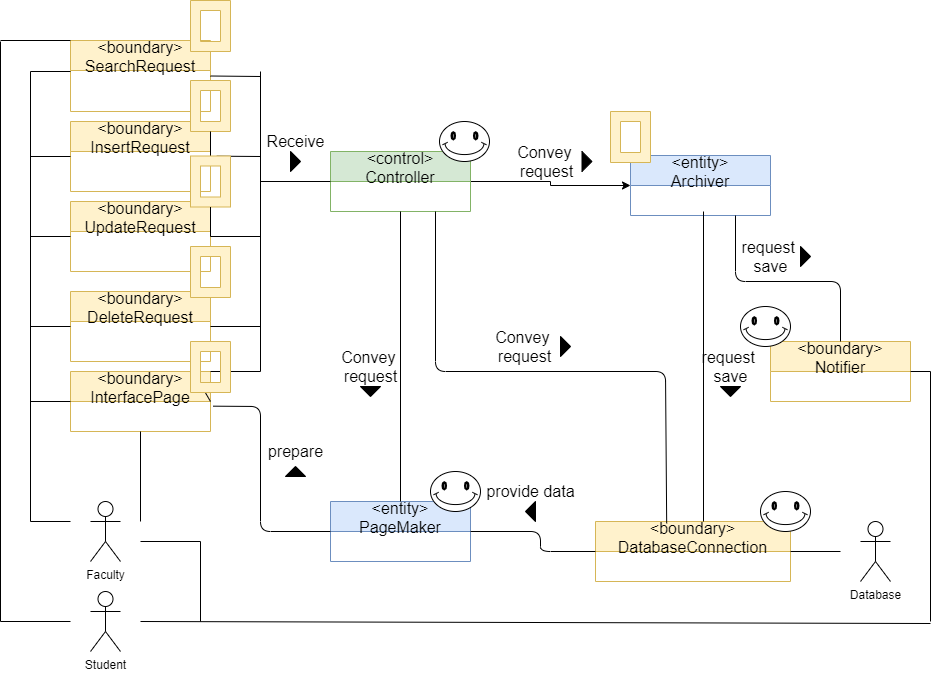

The diagram above was exported from draw.io. Its source (the exported page's mxGraphModel, read from the mxfile embedded in the PNG):
<mxGraphModel dx="2073" dy="434" grid="1" gridSize="10" guides="1" tooltips="1" connect="1" arrows="1" fold="1" page="1" pageScale="1" pageWidth="827" pageHeight="1169" math="0" shadow="0">
  <root>
    <mxCell id="0" />
    <mxCell id="1" parent="0" />
    <mxCell id="muW2C2FgSL-TOCHuyrnh-29" style="edgeStyle=orthogonalEdgeStyle;rounded=0;orthogonalLoop=1;jettySize=auto;html=1;exitX=1;exitY=0.5;exitDx=0;exitDy=0;entryX=0;entryY=0.5;entryDx=0;entryDy=0;" parent="1" source="muW2C2FgSL-TOCHuyrnh-10" target="muW2C2FgSL-TOCHuyrnh-22" edge="1">
      <mxGeometry relative="1" as="geometry" />
    </mxCell>
    <mxCell id="muW2C2FgSL-TOCHuyrnh-10" value="&lt;control&gt;&#10;Controller" style="swimlane;fontStyle=0;childLayout=stackLayout;horizontal=1;startSize=30;fillColor=#d5e8d4;horizontalStack=0;resizeParent=1;resizeParentMax=0;resizeLast=0;collapsible=1;marginBottom=0;strokeColor=#82b366;fontSize=16;" parent="1" vertex="1">
      <mxGeometry x="190" y="320" width="140" height="60" as="geometry" />
    </mxCell>
    <mxCell id="muW2C2FgSL-TOCHuyrnh-15" value="&lt;boundary&gt;&#10;InterfacePage" style="swimlane;fontStyle=0;childLayout=stackLayout;horizontal=1;startSize=30;horizontalStack=0;resizeParent=1;resizeParentMax=0;resizeLast=0;collapsible=1;marginBottom=0;fillColor=#fff2cc;strokeColor=#d6b656;fontSize=16;" parent="1" vertex="1">
      <mxGeometry x="-70" y="540" width="140" height="60" as="geometry" />
    </mxCell>
    <mxCell id="muW2C2FgSL-TOCHuyrnh-16" value="&lt;entity&gt;&#10;PageMaker" style="swimlane;fontStyle=0;childLayout=stackLayout;horizontal=1;startSize=30;fillColor=#dae8fc;horizontalStack=0;resizeParent=1;resizeParentMax=0;resizeLast=0;collapsible=1;marginBottom=0;strokeColor=#6c8ebf;fontSize=16;" parent="1" vertex="1">
      <mxGeometry x="190" y="670" width="140" height="60" as="geometry" />
    </mxCell>
    <mxCell id="muW2C2FgSL-TOCHuyrnh-18" value="&lt;boundary&gt;&#10;SearchRequest" style="swimlane;fontStyle=0;childLayout=stackLayout;horizontal=1;startSize=30;horizontalStack=0;resizeParent=1;resizeParentMax=0;resizeLast=0;collapsible=1;marginBottom=0;fillColor=#fff2cc;strokeColor=#d6b656;fontSize=16;" parent="1" vertex="1">
      <mxGeometry x="-70" y="209" width="140" height="71" as="geometry" />
    </mxCell>
    <mxCell id="muW2C2FgSL-TOCHuyrnh-55" value="" style="endArrow=none;html=1;" parent="muW2C2FgSL-TOCHuyrnh-18" edge="1">
      <mxGeometry width="50" height="50" relative="1" as="geometry">
        <mxPoint x="-40" y="31" as="sourcePoint" />
        <mxPoint y="31" as="targetPoint" />
      </mxGeometry>
    </mxCell>
    <mxCell id="muW2C2FgSL-TOCHuyrnh-21" value="&lt;boundary&gt;&#10;DatabaseConnection" style="swimlane;fontStyle=0;childLayout=stackLayout;horizontal=1;startSize=30;horizontalStack=0;resizeParent=1;resizeParentMax=0;resizeLast=0;collapsible=1;marginBottom=0;fillColor=#fff2cc;strokeColor=#d6b656;fontSize=16;" parent="1" vertex="1">
      <mxGeometry x="455" y="690" width="195" height="60" as="geometry" />
    </mxCell>
    <mxCell id="muW2C2FgSL-TOCHuyrnh-22" value="&lt;entity&gt;&#10;Archiver" style="swimlane;fontStyle=0;childLayout=stackLayout;horizontal=1;startSize=30;fillColor=#dae8fc;horizontalStack=0;resizeParent=1;resizeParentMax=0;resizeLast=0;collapsible=1;marginBottom=0;strokeColor=#6c8ebf;fontSize=16;" parent="1" vertex="1">
      <mxGeometry x="490" y="324" width="140" height="60" as="geometry" />
    </mxCell>
    <mxCell id="muW2C2FgSL-TOCHuyrnh-23" value="&lt;boundary&gt;&#10;Notifier" style="swimlane;fontStyle=0;childLayout=stackLayout;horizontal=1;startSize=30;horizontalStack=0;resizeParent=1;resizeParentMax=0;resizeLast=0;collapsible=1;marginBottom=0;fillColor=#fff2cc;strokeColor=#d6b656;fontSize=16;" parent="1" vertex="1">
      <mxGeometry x="630" y="510" width="140" height="60" as="geometry" />
    </mxCell>
    <mxCell id="muW2C2FgSL-TOCHuyrnh-37" value="" style="endArrow=none;html=1;exitX=1;exitY=0.5;exitDx=0;exitDy=0;" parent="1" source="muW2C2FgSL-TOCHuyrnh-21" edge="1">
      <mxGeometry width="50" height="50" relative="1" as="geometry">
        <mxPoint x="380" y="730" as="sourcePoint" />
        <mxPoint x="650" y="720" as="targetPoint" />
      </mxGeometry>
    </mxCell>
    <mxCell id="muW2C2FgSL-TOCHuyrnh-38" value="Database&lt;br&gt;" style="shape=umlActor;verticalLabelPosition=bottom;verticalAlign=top;html=1;outlineConnect=0;" parent="1" vertex="1">
      <mxGeometry x="720" y="690" width="30" height="60" as="geometry" />
    </mxCell>
    <mxCell id="muW2C2FgSL-TOCHuyrnh-41" value="Faculty" style="shape=umlActor;verticalLabelPosition=bottom;verticalAlign=top;html=1;outlineConnect=0;" parent="1" vertex="1">
      <mxGeometry x="-50" y="670" width="30" height="60" as="geometry" />
    </mxCell>
    <mxCell id="muW2C2FgSL-TOCHuyrnh-44" value="" style="endArrow=none;html=1;entryX=0.5;entryY=1;entryDx=0;entryDy=0;" parent="1" target="muW2C2FgSL-TOCHuyrnh-15" edge="1">
      <mxGeometry width="50" height="50" relative="1" as="geometry">
        <mxPoint y="690" as="sourcePoint" />
        <mxPoint x="-100" y="680" as="targetPoint" />
      </mxGeometry>
    </mxCell>
    <mxCell id="muW2C2FgSL-TOCHuyrnh-46" value="&lt;boundary&gt;&#10;InsertRequest" style="swimlane;fontStyle=0;childLayout=stackLayout;horizontal=1;startSize=30;horizontalStack=0;resizeParent=1;resizeParentMax=0;resizeLast=0;collapsible=1;marginBottom=0;fillColor=#fff2cc;strokeColor=#d6b656;fontSize=16;" parent="1" vertex="1">
      <mxGeometry x="-70" y="290" width="140" height="70" as="geometry" />
    </mxCell>
    <mxCell id="muW2C2FgSL-TOCHuyrnh-47" value="&lt;boundary&gt;&#10;UpdateRequest" style="swimlane;fontStyle=0;childLayout=stackLayout;horizontal=1;startSize=30;horizontalStack=0;resizeParent=1;resizeParentMax=0;resizeLast=0;collapsible=1;marginBottom=0;fillColor=#fff2cc;strokeColor=#d6b656;fontSize=16;" parent="1" vertex="1">
      <mxGeometry x="-70" y="370" width="140" height="70" as="geometry" />
    </mxCell>
    <mxCell id="muW2C2FgSL-TOCHuyrnh-48" value="&lt;boundary&gt;&#10;DeleteRequest" style="swimlane;fontStyle=0;childLayout=stackLayout;horizontal=1;startSize=30;horizontalStack=0;resizeParent=1;resizeParentMax=0;resizeLast=0;collapsible=1;marginBottom=0;fillColor=#fff2cc;strokeColor=#d6b656;fontSize=16;" parent="1" vertex="1">
      <mxGeometry x="-70" y="460" width="140" height="70" as="geometry" />
    </mxCell>
    <mxCell id="muW2C2FgSL-TOCHuyrnh-54" value="" style="endArrow=none;html=1;" parent="1" edge="1">
      <mxGeometry width="50" height="50" relative="1" as="geometry">
        <mxPoint x="-110" y="690" as="sourcePoint" />
        <mxPoint x="-110" y="240" as="targetPoint" />
      </mxGeometry>
    </mxCell>
    <mxCell id="muW2C2FgSL-TOCHuyrnh-56" value="" style="endArrow=none;html=1;entryX=0;entryY=0.5;entryDx=0;entryDy=0;" parent="1" target="muW2C2FgSL-TOCHuyrnh-46" edge="1">
      <mxGeometry width="50" height="50" relative="1" as="geometry">
        <mxPoint x="-110" y="325" as="sourcePoint" />
        <mxPoint x="-60.00000000000023" y="295" as="targetPoint" />
      </mxGeometry>
    </mxCell>
    <mxCell id="muW2C2FgSL-TOCHuyrnh-57" value="" style="endArrow=none;html=1;entryX=0;entryY=0.5;entryDx=0;entryDy=0;" parent="1" target="muW2C2FgSL-TOCHuyrnh-47" edge="1">
      <mxGeometry width="50" height="50" relative="1" as="geometry">
        <mxPoint x="-110" y="405" as="sourcePoint" />
        <mxPoint x="-50.00000000000023" y="260" as="targetPoint" />
      </mxGeometry>
    </mxCell>
    <mxCell id="muW2C2FgSL-TOCHuyrnh-58" value="" style="endArrow=none;html=1;entryX=0;entryY=0.5;entryDx=0;entryDy=0;" parent="1" target="muW2C2FgSL-TOCHuyrnh-48" edge="1">
      <mxGeometry width="50" height="50" relative="1" as="geometry">
        <mxPoint x="-110" y="495" as="sourcePoint" />
        <mxPoint x="-40.00000000000023" y="270" as="targetPoint" />
      </mxGeometry>
    </mxCell>
    <mxCell id="muW2C2FgSL-TOCHuyrnh-59" value="" style="endArrow=none;html=1;entryX=0;entryY=0.5;entryDx=0;entryDy=0;" parent="1" target="muW2C2FgSL-TOCHuyrnh-15" edge="1">
      <mxGeometry width="50" height="50" relative="1" as="geometry">
        <mxPoint x="-110" y="570" as="sourcePoint" />
        <mxPoint x="-30.000000000000227" y="280" as="targetPoint" />
      </mxGeometry>
    </mxCell>
    <mxCell id="muW2C2FgSL-TOCHuyrnh-60" value="" style="endArrow=none;html=1;" parent="1" edge="1">
      <mxGeometry width="50" height="50" relative="1" as="geometry">
        <mxPoint x="-110" y="690" as="sourcePoint" />
        <mxPoint x="-70" y="690" as="targetPoint" />
      </mxGeometry>
    </mxCell>
    <mxCell id="muW2C2FgSL-TOCHuyrnh-61" value="Student" style="shape=umlActor;verticalLabelPosition=bottom;verticalAlign=top;html=1;outlineConnect=0;" parent="1" vertex="1">
      <mxGeometry x="-50" y="760" width="30" height="60" as="geometry" />
    </mxCell>
    <mxCell id="muW2C2FgSL-TOCHuyrnh-63" value="" style="endArrow=none;html=1;" parent="1" edge="1">
      <mxGeometry width="50" height="50" relative="1" as="geometry">
        <mxPoint x="-70" y="790" as="sourcePoint" />
        <mxPoint x="-140" y="790" as="targetPoint" />
      </mxGeometry>
    </mxCell>
    <mxCell id="muW2C2FgSL-TOCHuyrnh-64" value="" style="endArrow=none;html=1;" parent="1" edge="1">
      <mxGeometry width="50" height="50" relative="1" as="geometry">
        <mxPoint x="-140" y="210" as="sourcePoint" />
        <mxPoint x="-140" y="790" as="targetPoint" />
      </mxGeometry>
    </mxCell>
    <mxCell id="muW2C2FgSL-TOCHuyrnh-65" value="" style="endArrow=none;html=1;entryX=0;entryY=0;entryDx=0;entryDy=0;" parent="1" target="muW2C2FgSL-TOCHuyrnh-18" edge="1">
      <mxGeometry width="50" height="50" relative="1" as="geometry">
        <mxPoint x="-140" y="209" as="sourcePoint" />
        <mxPoint x="-60.00000000000023" y="250" as="targetPoint" />
      </mxGeometry>
    </mxCell>
    <mxCell id="muW2C2FgSL-TOCHuyrnh-66" value="" style="endArrow=none;html=1;" parent="1" edge="1">
      <mxGeometry width="50" height="50" relative="1" as="geometry">
        <mxPoint x="120" y="540" as="sourcePoint" />
        <mxPoint x="120" y="240" as="targetPoint" />
      </mxGeometry>
    </mxCell>
    <mxCell id="muW2C2FgSL-TOCHuyrnh-67" value="" style="endArrow=none;html=1;exitX=1;exitY=0;exitDx=0;exitDy=0;" parent="1" source="muW2C2FgSL-TOCHuyrnh-15" edge="1">
      <mxGeometry width="50" height="50" relative="1" as="geometry">
        <mxPoint x="-100.00000000000023" y="580" as="sourcePoint" />
        <mxPoint x="120" y="540" as="targetPoint" />
      </mxGeometry>
    </mxCell>
    <mxCell id="muW2C2FgSL-TOCHuyrnh-68" value="" style="endArrow=none;html=1;exitX=1;exitY=0.5;exitDx=0;exitDy=0;" parent="1" source="muW2C2FgSL-TOCHuyrnh-48" edge="1">
      <mxGeometry width="50" height="50" relative="1" as="geometry">
        <mxPoint x="79.99999999999977" y="550" as="sourcePoint" />
        <mxPoint x="120" y="495" as="targetPoint" />
      </mxGeometry>
    </mxCell>
    <mxCell id="muW2C2FgSL-TOCHuyrnh-69" value="" style="endArrow=none;html=1;startArrow=none;" parent="1" edge="1">
      <mxGeometry width="50" height="50" relative="1" as="geometry">
        <mxPoint x="70" y="405" as="sourcePoint" />
        <mxPoint x="120" y="405" as="targetPoint" />
      </mxGeometry>
    </mxCell>
    <mxCell id="muW2C2FgSL-TOCHuyrnh-70" value="" style="endArrow=none;html=1;exitX=1.044;exitY=0.117;exitDx=0;exitDy=0;startArrow=none;exitPerimeter=0;" parent="1" edge="1">
      <mxGeometry width="50" height="50" relative="1" as="geometry">
        <mxPoint x="76.15999999999985" y="324.67999999999995" as="sourcePoint" />
        <mxPoint x="120" y="325" as="targetPoint" />
      </mxGeometry>
    </mxCell>
    <mxCell id="muW2C2FgSL-TOCHuyrnh-71" value="" style="endArrow=none;html=1;exitX=1;exitY=0.5;exitDx=0;exitDy=0;" parent="1" source="muW2C2FgSL-TOCHuyrnh-18" edge="1">
      <mxGeometry width="50" height="50" relative="1" as="geometry">
        <mxPoint x="109.99999999999977" y="580" as="sourcePoint" />
        <mxPoint x="120" y="245" as="targetPoint" />
      </mxGeometry>
    </mxCell>
    <mxCell id="muW2C2FgSL-TOCHuyrnh-72" value="" style="endArrow=none;html=1;entryX=0;entryY=0.5;entryDx=0;entryDy=0;" parent="1" target="muW2C2FgSL-TOCHuyrnh-10" edge="1">
      <mxGeometry width="50" height="50" relative="1" as="geometry">
        <mxPoint x="120" y="350" as="sourcePoint" />
        <mxPoint x="169.99999999999977" y="590" as="targetPoint" />
      </mxGeometry>
    </mxCell>
    <mxCell id="muW2C2FgSL-TOCHuyrnh-75" value="" style="triangle;whiteSpace=wrap;html=1;fillColor=#000000;" parent="1" vertex="1">
      <mxGeometry x="150" y="320" width="10" height="20" as="geometry" />
    </mxCell>
    <mxCell id="muW2C2FgSL-TOCHuyrnh-76" value="Receive" style="text;html=1;align=center;verticalAlign=middle;resizable=0;points=[];autosize=1;strokeColor=none;fontSize=16;" parent="1" vertex="1">
      <mxGeometry x="120" y="300" width="70" height="20" as="geometry" />
    </mxCell>
    <mxCell id="muW2C2FgSL-TOCHuyrnh-77" value="" style="triangle;whiteSpace=wrap;html=1;fillColor=#000000;rotation=90;" parent="1" vertex="1">
      <mxGeometry x="225" y="550" width="10" height="20" as="geometry" />
    </mxCell>
    <mxCell id="muW2C2FgSL-TOCHuyrnh-78" value="Convey &lt;br style=&quot;font-size: 16px;&quot;&gt;request" style="text;html=1;align=center;verticalAlign=middle;resizable=0;points=[];autosize=1;strokeColor=none;fontSize=16;" parent="1" vertex="1">
      <mxGeometry x="195" y="515" width="70" height="40" as="geometry" />
    </mxCell>
    <mxCell id="muW2C2FgSL-TOCHuyrnh-81" value="" style="triangle;whiteSpace=wrap;html=1;fillColor=#000000;rotation=-180;" parent="1" vertex="1">
      <mxGeometry x="385" y="670" width="10" height="20" as="geometry" />
    </mxCell>
    <mxCell id="muW2C2FgSL-TOCHuyrnh-82" value="provide data" style="text;html=1;align=center;verticalAlign=middle;resizable=0;points=[];autosize=1;strokeColor=none;fontSize=16;" parent="1" vertex="1">
      <mxGeometry x="340" y="650" width="100" height="20" as="geometry" />
    </mxCell>
    <mxCell id="muW2C2FgSL-TOCHuyrnh-83" value="" style="triangle;whiteSpace=wrap;html=1;fillColor=#000000;rotation=-90;" parent="1" vertex="1">
      <mxGeometry x="150" y="630" width="10" height="20" as="geometry" />
    </mxCell>
    <mxCell id="muW2C2FgSL-TOCHuyrnh-84" value="prepare" style="text;html=1;align=center;verticalAlign=middle;resizable=0;points=[];autosize=1;strokeColor=none;fontSize=16;" parent="1" vertex="1">
      <mxGeometry x="120" y="610" width="70" height="20" as="geometry" />
    </mxCell>
    <mxCell id="muW2C2FgSL-TOCHuyrnh-85" value="" style="triangle;whiteSpace=wrap;html=1;fillColor=#000000;rotation=0;" parent="1" vertex="1">
      <mxGeometry x="420" y="505" width="10" height="20" as="geometry" />
    </mxCell>
    <mxCell id="muW2C2FgSL-TOCHuyrnh-86" value="Convey &lt;br style=&quot;font-size: 16px;&quot;&gt;request" style="text;html=1;align=center;verticalAlign=middle;resizable=0;points=[];autosize=1;strokeColor=none;fontSize=16;" parent="1" vertex="1">
      <mxGeometry x="349" y="495" width="70" height="40" as="geometry" />
    </mxCell>
    <mxCell id="muW2C2FgSL-TOCHuyrnh-88" value="" style="triangle;whiteSpace=wrap;html=1;fillColor=#000000;rotation=0;" parent="1" vertex="1">
      <mxGeometry x="441.5" y="320" width="10" height="20" as="geometry" />
    </mxCell>
    <mxCell id="muW2C2FgSL-TOCHuyrnh-89" value="Convey &lt;br style=&quot;font-size: 16px;&quot;&gt;request" style="text;html=1;align=center;verticalAlign=middle;resizable=0;points=[];autosize=1;strokeColor=none;fontSize=16;" parent="1" vertex="1">
      <mxGeometry x="370.5" y="310" width="70" height="40" as="geometry" />
    </mxCell>
    <mxCell id="muW2C2FgSL-TOCHuyrnh-90" value="" style="triangle;whiteSpace=wrap;html=1;fillColor=#000000;rotation=90;" parent="1" vertex="1">
      <mxGeometry x="585" y="550" width="10" height="20" as="geometry" />
    </mxCell>
    <mxCell id="muW2C2FgSL-TOCHuyrnh-91" value="request &lt;br style=&quot;font-size: 16px;&quot;&gt;save" style="text;html=1;align=center;verticalAlign=middle;resizable=0;points=[];autosize=1;strokeColor=none;fontSize=16;" parent="1" vertex="1">
      <mxGeometry x="555" y="515" width="70" height="40" as="geometry" />
    </mxCell>
    <mxCell id="muW2C2FgSL-TOCHuyrnh-94" value="" style="triangle;whiteSpace=wrap;html=1;fillColor=#000000;rotation=0;" parent="1" vertex="1">
      <mxGeometry x="660" y="415" width="10" height="20" as="geometry" />
    </mxCell>
    <mxCell id="muW2C2FgSL-TOCHuyrnh-95" value="request &lt;br style=&quot;font-size: 16px;&quot;&gt;save" style="text;html=1;align=center;verticalAlign=middle;resizable=0;points=[];autosize=1;strokeColor=none;fontSize=16;" parent="1" vertex="1">
      <mxGeometry x="595" y="405" width="70" height="40" as="geometry" />
    </mxCell>
    <mxCell id="muW2C2FgSL-TOCHuyrnh-97" value="" style="endArrow=none;html=1;" parent="1" edge="1">
      <mxGeometry width="50" height="50" relative="1" as="geometry">
        <mxPoint x="563" y="690" as="sourcePoint" />
        <mxPoint x="563" y="380" as="targetPoint" />
      </mxGeometry>
    </mxCell>
    <mxCell id="muW2C2FgSL-TOCHuyrnh-98" value="" style="endArrow=none;html=1;entryX=0.5;entryY=1;entryDx=0;entryDy=0;exitX=0.5;exitY=0;exitDx=0;exitDy=0;" parent="1" source="muW2C2FgSL-TOCHuyrnh-16" target="muW2C2FgSL-TOCHuyrnh-10" edge="1">
      <mxGeometry width="50" height="50" relative="1" as="geometry">
        <mxPoint x="220" y="520" as="sourcePoint" />
        <mxPoint x="270" y="470" as="targetPoint" />
      </mxGeometry>
    </mxCell>
    <mxCell id="muW2C2FgSL-TOCHuyrnh-99" value="" style="endArrow=none;html=1;entryX=0;entryY=0.5;entryDx=0;entryDy=0;exitX=1;exitY=0.5;exitDx=0;exitDy=0;" parent="1" source="muW2C2FgSL-TOCHuyrnh-16" target="muW2C2FgSL-TOCHuyrnh-21" edge="1">
      <mxGeometry width="50" height="50" relative="1" as="geometry">
        <mxPoint x="220" y="520" as="sourcePoint" />
        <mxPoint x="270" y="470" as="targetPoint" />
        <Array as="points">
          <mxPoint x="400" y="700" />
          <mxPoint x="400" y="720" />
        </Array>
      </mxGeometry>
    </mxCell>
    <mxCell id="muW2C2FgSL-TOCHuyrnh-100" value="" style="endArrow=none;html=1;entryX=0.75;entryY=1;entryDx=0;entryDy=0;exitX=0.365;exitY=0.031;exitDx=0;exitDy=0;exitPerimeter=0;" parent="1" source="muW2C2FgSL-TOCHuyrnh-21" target="muW2C2FgSL-TOCHuyrnh-10" edge="1">
      <mxGeometry width="50" height="50" relative="1" as="geometry">
        <mxPoint x="650" y="520" as="sourcePoint" />
        <mxPoint x="700" y="470" as="targetPoint" />
        <Array as="points">
          <mxPoint x="525" y="540" />
          <mxPoint x="295" y="540" />
        </Array>
      </mxGeometry>
    </mxCell>
    <mxCell id="muW2C2FgSL-TOCHuyrnh-101" value="" style="endArrow=none;html=1;entryX=0.75;entryY=1;entryDx=0;entryDy=0;exitX=0.5;exitY=0;exitDx=0;exitDy=0;" parent="1" source="muW2C2FgSL-TOCHuyrnh-23" target="muW2C2FgSL-TOCHuyrnh-22" edge="1">
      <mxGeometry width="50" height="50" relative="1" as="geometry">
        <mxPoint x="650" y="520" as="sourcePoint" />
        <mxPoint x="700" y="470" as="targetPoint" />
        <Array as="points">
          <mxPoint x="700" y="450" />
          <mxPoint x="595" y="450" />
        </Array>
      </mxGeometry>
    </mxCell>
    <mxCell id="muW2C2FgSL-TOCHuyrnh-102" value="" style="endArrow=none;html=1;entryX=1;entryY=0.5;entryDx=0;entryDy=0;exitX=0;exitY=0.5;exitDx=0;exitDy=0;startArrow=none;" parent="1" source="muW2C2FgSL-TOCHuyrnh-133" target="muW2C2FgSL-TOCHuyrnh-15" edge="1">
      <mxGeometry width="50" height="50" relative="1" as="geometry">
        <mxPoint x="310" y="520" as="sourcePoint" />
        <mxPoint x="360" y="470" as="targetPoint" />
        <Array as="points" />
      </mxGeometry>
    </mxCell>
    <mxCell id="muW2C2FgSL-TOCHuyrnh-117" value="" style="endArrow=none;html=1;fontSize=16;exitX=1;exitY=0.5;exitDx=0;exitDy=0;" parent="1" source="muW2C2FgSL-TOCHuyrnh-21" edge="1">
      <mxGeometry width="50" height="50" relative="1" as="geometry">
        <mxPoint x="280" y="600" as="sourcePoint" />
        <mxPoint x="700" y="720" as="targetPoint" />
      </mxGeometry>
    </mxCell>
    <mxCell id="muW2C2FgSL-TOCHuyrnh-121" value="" style="verticalLabelPosition=bottom;verticalAlign=top;html=1;shape=mxgraph.basic.smiley;fontSize=16;fontColor=#FFFFFF;fillColor=#FFFFFF;" parent="1" vertex="1">
      <mxGeometry x="299" y="290" width="50" height="40" as="geometry" />
    </mxCell>
    <mxCell id="muW2C2FgSL-TOCHuyrnh-123" value="" style="verticalLabelPosition=bottom;verticalAlign=top;html=1;shape=mxgraph.basic.frame;dx=10;fontSize=16;fillColor=#fff2cc;strokeColor=#d6b656;" parent="1" vertex="1">
      <mxGeometry x="50" y="169" width="40" height="51" as="geometry" />
    </mxCell>
    <mxCell id="muW2C2FgSL-TOCHuyrnh-124" value="" style="verticalLabelPosition=bottom;verticalAlign=top;html=1;shape=mxgraph.basic.smiley;fontSize=16;fontColor=#FFFFFF;fillColor=#FFFFFF;" parent="1" vertex="1">
      <mxGeometry x="290" y="640" width="50" height="40" as="geometry" />
    </mxCell>
    <mxCell id="muW2C2FgSL-TOCHuyrnh-126" value="" style="verticalLabelPosition=bottom;verticalAlign=top;html=1;shape=mxgraph.basic.smiley;fontSize=16;fontColor=#FFFFFF;fillColor=#FFFFFF;" parent="1" vertex="1">
      <mxGeometry x="620" y="660" width="50" height="40" as="geometry" />
    </mxCell>
    <mxCell id="muW2C2FgSL-TOCHuyrnh-127" value="" style="verticalLabelPosition=bottom;verticalAlign=top;html=1;shape=mxgraph.basic.smiley;fontSize=16;fontColor=#FFFFFF;fillColor=#FFFFFF;" parent="1" vertex="1">
      <mxGeometry x="600" y="475" width="50" height="40" as="geometry" />
    </mxCell>
    <mxCell id="muW2C2FgSL-TOCHuyrnh-128" value="" style="verticalLabelPosition=bottom;verticalAlign=top;html=1;shape=mxgraph.basic.frame;dx=10;fontSize=16;fillColor=#fff2cc;strokeColor=#d6b656;" parent="1" vertex="1">
      <mxGeometry x="50" y="249" width="40" height="51" as="geometry" />
    </mxCell>
    <mxCell id="muW2C2FgSL-TOCHuyrnh-129" value="" style="endArrow=none;html=1;exitX=1;exitY=0.5;exitDx=0;exitDy=0;" parent="1" source="muW2C2FgSL-TOCHuyrnh-46" target="muW2C2FgSL-TOCHuyrnh-128" edge="1">
      <mxGeometry width="50" height="50" relative="1" as="geometry">
        <mxPoint x="70" y="325" as="sourcePoint" />
        <mxPoint x="120" y="325" as="targetPoint" />
      </mxGeometry>
    </mxCell>
    <mxCell id="muW2C2FgSL-TOCHuyrnh-130" value="" style="verticalLabelPosition=bottom;verticalAlign=top;html=1;shape=mxgraph.basic.frame;dx=10;fontSize=16;fillColor=#fff2cc;strokeColor=#d6b656;" parent="1" vertex="1">
      <mxGeometry x="50" y="324.5" width="40" height="51" as="geometry" />
    </mxCell>
    <mxCell id="muW2C2FgSL-TOCHuyrnh-131" value="" style="endArrow=none;html=1;exitX=1;exitY=0.5;exitDx=0;exitDy=0;" parent="1" source="muW2C2FgSL-TOCHuyrnh-47" target="muW2C2FgSL-TOCHuyrnh-130" edge="1">
      <mxGeometry width="50" height="50" relative="1" as="geometry">
        <mxPoint x="70" y="405" as="sourcePoint" />
        <mxPoint x="120" y="405" as="targetPoint" />
      </mxGeometry>
    </mxCell>
    <mxCell id="muW2C2FgSL-TOCHuyrnh-132" value="" style="verticalLabelPosition=bottom;verticalAlign=top;html=1;shape=mxgraph.basic.frame;dx=10;fontSize=16;fillColor=#fff2cc;strokeColor=#d6b656;" parent="1" vertex="1">
      <mxGeometry x="50" y="415" width="40" height="51" as="geometry" />
    </mxCell>
    <mxCell id="muW2C2FgSL-TOCHuyrnh-133" value="" style="verticalLabelPosition=bottom;verticalAlign=top;html=1;shape=mxgraph.basic.frame;dx=10;fontSize=16;fillColor=#fff2cc;strokeColor=#d6b656;" parent="1" vertex="1">
      <mxGeometry x="50" y="510" width="40" height="51" as="geometry" />
    </mxCell>
    <mxCell id="muW2C2FgSL-TOCHuyrnh-136" value="" style="endArrow=none;html=1;entryX=0.569;entryY=1.268;entryDx=0;entryDy=0;exitX=0;exitY=0.5;exitDx=0;exitDy=0;entryPerimeter=0;" parent="1" source="muW2C2FgSL-TOCHuyrnh-16" target="muW2C2FgSL-TOCHuyrnh-133" edge="1">
      <mxGeometry width="50" height="50" relative="1" as="geometry">
        <mxPoint x="190" y="700" as="sourcePoint" />
        <mxPoint x="70" y="570" as="targetPoint" />
        <Array as="points">
          <mxPoint x="120" y="700" />
          <mxPoint x="120" y="575" />
        </Array>
      </mxGeometry>
    </mxCell>
    <mxCell id="muW2C2FgSL-TOCHuyrnh-137" value="" style="verticalLabelPosition=bottom;verticalAlign=top;html=1;shape=mxgraph.basic.frame;dx=10;fontSize=16;fillColor=#fff2cc;strokeColor=#d6b656;" parent="1" vertex="1">
      <mxGeometry x="470" y="280" width="40" height="51" as="geometry" />
    </mxCell>
    <mxCell id="-9kQZR36mdt1K8O-vK0L-1" value="" style="endArrow=none;html=1;" parent="1" edge="1">
      <mxGeometry width="50" height="50" relative="1" as="geometry">
        <mxPoint y="790" as="sourcePoint" />
        <mxPoint x="790" y="792" as="targetPoint" />
      </mxGeometry>
    </mxCell>
    <mxCell id="-9kQZR36mdt1K8O-vK0L-2" value="" style="endArrow=none;html=1;" parent="1" edge="1">
      <mxGeometry width="50" height="50" relative="1" as="geometry">
        <mxPoint x="790" y="540" as="sourcePoint" />
        <mxPoint x="790" y="790" as="targetPoint" />
      </mxGeometry>
    </mxCell>
    <mxCell id="-9kQZR36mdt1K8O-vK0L-3" value="" style="endArrow=none;html=1;exitX=1;exitY=0.5;exitDx=0;exitDy=0;" parent="1" source="muW2C2FgSL-TOCHuyrnh-23" edge="1">
      <mxGeometry width="50" height="50" relative="1" as="geometry">
        <mxPoint x="800" y="550" as="sourcePoint" />
        <mxPoint x="790" y="540" as="targetPoint" />
      </mxGeometry>
    </mxCell>
    <mxCell id="-9kQZR36mdt1K8O-vK0L-4" value="" style="endArrow=none;html=1;" parent="1" edge="1">
      <mxGeometry width="50" height="50" relative="1" as="geometry">
        <mxPoint x="60" y="710" as="sourcePoint" />
        <mxPoint x="60" y="790" as="targetPoint" />
      </mxGeometry>
    </mxCell>
    <mxCell id="-9kQZR36mdt1K8O-vK0L-5" value="" style="endArrow=none;html=1;" parent="1" edge="1">
      <mxGeometry width="50" height="50" relative="1" as="geometry">
        <mxPoint y="710" as="sourcePoint" />
        <mxPoint x="60" y="710" as="targetPoint" />
      </mxGeometry>
    </mxCell>
  </root>
</mxGraphModel>